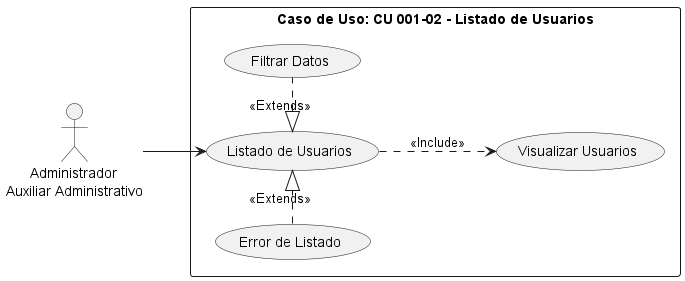

The diagram above was rendered by PlantUML. Its source (embedded in the PNG):
@startuml
left to right direction
note "Caso de Uso: CU 001-02 - Listado de Usuarios" AS N
:      Administrador\nAuxiliar Administrativo: AS User
rectangle N {
(Listado de Usuarios) AS CU2
(Visualizar Usuarios) AS E1
(Filtrar Datos) AS E2
(Error de Listado) AS E3
}
User --> CU2
CU2 ..> E1 : <<Include>>
E2 -left.|> CU2 : <<Extends>>
E3 ..right--|> CU2: <<Extends>>
@enduml